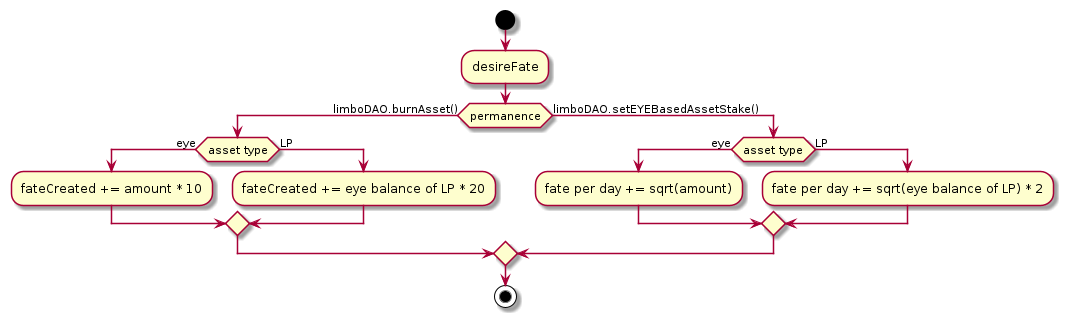

The diagram above was rendered by PlantUML. Its source (embedded in the PNG):
@startuml
start
:desireFate;
if(permanence) then (limboDAO.burnAsset())
    if(asset type) then (eye)
    :fateCreated += amount * 10;
    else (LP)
       :fateCreated += eye balance of LP * 20;
    endif
else (limboDAO.setEYEBasedAssetStake())
   if(asset type) then (eye)
    :fate per day += sqrt(amount);
    else (LP)
        :fate per day += sqrt(eye balance of LP) * 2;
    endif
endif
stop
@enduml